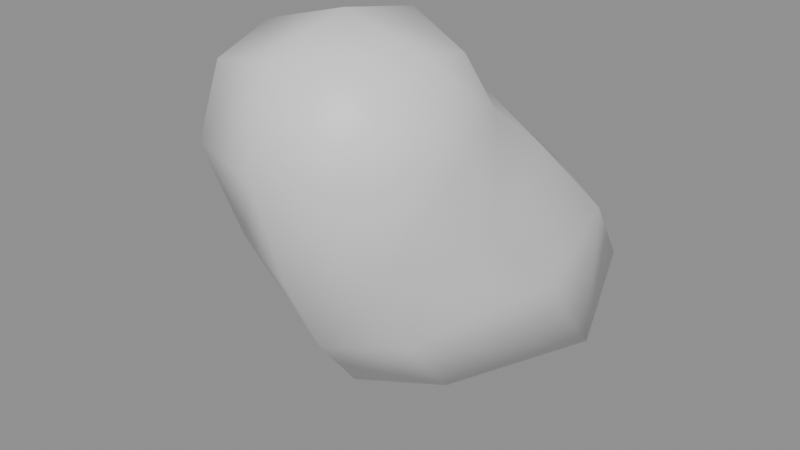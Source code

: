 # Source: Slime.blend  (saved by Blender 5.2.45; exported with 4.5.12 LTS)
import bpy
from mathutils import Matrix  # noqa: F401  (used for matrix-valued properties, if any)

bpy.ops.wm.read_factory_settings(use_empty=True)
scene = bpy.context.scene
scene.name = 'Scene'

# ---- materials (node trees are filled in below, after node groups)
mat_slime = bpy.data.materials.new('Slime')

# ---- material node trees
mat_slime.use_nodes = True; mat_slime.node_tree.nodes.clear()
_N = mat_slime.node_tree.nodes; _L = mat_slime.node_tree.links
n0 = _N.new('ShaderNodeBsdfPrincipled'); n0.name = 'Principled BSDF'; n0.location = (-200, 100)
n0.inputs[10].default_value = 0.005
n1 = _N.new('ShaderNodeOutputMaterial'); n1.name = 'Material Output'; n1.location = (200, 100)
_L.new(n0.outputs[0], n1.inputs[0])
n1.is_active_output = True

# ---- meshes
me_slime_mesh = bpy.data.meshes.new('Slime.mesh')
me_slime_mesh.from_pydata([(0.1244, -0.1341, 0.2753), (0.09629, -0.15, 0.3663), (0.0806, -0.2306, 0.3506), (0.09629, -0.2463, 0.27), (0.0, 0.224, 0.126), (0.08729, 0.1863, 0.09686), (0.06673, 0.2737, -0.005462), (0.0, 0.3355, -0.005462), (0.0, 0.07585, 0.2522), (0.09443, 0.04511, 0.2213), (0.0, -0.15, 0.3944), (0.0, -0.2463, 0.3663), (0.08121, -0.07735, 0.3509), (0.0, -0.05234, 0.3745), (0.08653, -0.03525, 0.2864), (0.08786, -0.2066, 0.1584), (0.0, -0.2744, 0.27), (0.0, -0.2371, 0.1447), (0.0, -0.009906, 0.3102), (0.0839, -0.1594, 0.07401), (0.0, -0.1961, 0.05959), (0.0, -0.1467, -0.005462), (0.0806, -0.09393, -0.005462), (0.1487, 0.07278, -0.005462), (0.1397, 0.0005141, 0.09335), (0.1317, -0.0875, 0.1852), (0.0, 0.3355, -0.005462), (0.06673, 0.2737, -0.005462), (0.0, 0.05938, -0.005462), (0.0806, -0.09393, -0.005462), (0.0, -0.1467, -0.005462), (0.1487, 0.07278, -0.005462), (-0.1244, -0.1341, 0.2753), (-0.09629, -0.2463, 0.27), (-0.0806, -0.2306, 0.3506), (-0.09629, -0.15, 0.3663), (-0.08121, -0.07735, 0.3509), (-0.08653, -0.03525, 0.2864), (-0.08786, -0.2066, 0.1584), (-0.09443, 0.04511, 0.2213), (-0.0839, -0.1594, 0.07401), (-0.0806, -0.09393, -0.005462), (-0.1397, 0.0005141, 0.09335), (-0.1487, 0.07278, -0.005462), (-0.1317, -0.0875, 0.1852), (-0.08729, 0.1863, 0.09686), (-0.06673, 0.2737, -0.005462), (-0.06673, 0.2737, -0.005462), (-0.0806, -0.09393, -0.005462), (-0.1487, 0.07278, -0.005462)], [], [(0, 1, 2), (0, 2, 3), (4, 5, 6), (4, 6, 7), (8, 9, 5), (8, 5, 4), (1, 10, 11), (1, 11, 2), (12, 13, 10), (12, 10, 1), (14, 12, 1), (14, 1, 0), (15, 3, 16), (15, 16, 17), (3, 2, 11), (3, 11, 16), (18, 14, 9), (18, 9, 8), (12, 14, 18), (12, 18, 13), (19, 20, 21), (19, 21, 22), (19, 22, 23), (19, 23, 24), (15, 25, 0), (15, 0, 3), (14, 0, 25), (14, 25, 9), (15, 17, 20), (15, 20, 19), (15, 19, 24), (15, 24, 25), (9, 25, 24), (9, 24, 5), (5, 24, 23), (5, 23, 6), (26, 27, 28), (29, 30, 28), (31, 29, 28), (27, 31, 28), (32, 33, 34), (32, 34, 35), (35, 34, 11), (35, 11, 10), (36, 35, 10), (36, 10, 13), (37, 32, 35), (37, 35, 36), (38, 17, 16), (38, 16, 33), (33, 16, 11), (33, 11, 34), (18, 8, 39), (18, 39, 37), (36, 13, 18), (36, 18, 37), (40, 41, 21), (40, 21, 20), (40, 42, 43), (40, 43, 41), (32, 44, 38), (32, 38, 33), (37, 39, 44), (37, 44, 32), (38, 40, 20), (38, 20, 17), (38, 44, 42), (38, 42, 40), (39, 45, 42), (39, 42, 44), (45, 46, 43), (45, 43, 42), (26, 28, 47), (48, 28, 30), (49, 28, 48), (47, 28, 49), (4, 7, 46), (4, 46, 45), (8, 4, 45), (8, 45, 39)])
_uv = me_slime_mesh.uv_layers.new(name='UVMap')
_uv.uv.foreach_set('vector', [0.2718, 0.399, 0.16, 0.4276, 0.1292, 0.3393, 0.2718, 0.399, 0.1292, 0.3393, 0.203, 0.2805, 0.6885, 0.8879, 0.7269, 0.7174, 0.9348, 0.7914, 0.6885, 0.8879, 0.9348, 0.7914, 0.9697, 0.9377, 0.3906, 0.7649, 0.4526, 0.6074, 0.7269, 0.7174, 0.3906, 0.7649, 0.7269, 0.7174, 0.6885, 0.8879, 0.16, 0.4276, 0.02407, 0.4769, 0.01651, 0.3076, 0.16, 0.4276, 0.01651, 0.3076, 0.1292, 0.3393, 0.1976, 0.513, 0.1178, 0.6191, 0.02407, 0.4769, 0.1976, 0.513, 0.02407, 0.4769, 0.16, 0.4276, 0.3042, 0.5454, 0.1976, 0.513, 0.16, 0.4276, 0.3042, 0.5454, 0.16, 0.4276, 0.2718, 0.399, 0.3435, 0.2203, 0.203, 0.2805, 0.1113, 0.1663, 0.3435, 0.2203, 0.1113, 0.1663, 0.3062, 0.08363, 0.203, 0.2805, 0.1292, 0.3393, 0.01651, 0.3076, 0.203, 0.2805, 0.01651, 0.3076, 0.1113, 0.1663, 0.2349, 0.6824, 0.3042, 0.5454, 0.4526, 0.6074, 0.2349, 0.6824, 0.4526, 0.6074, 0.3906, 0.7649, 0.1976, 0.513, 0.3042, 0.5454, 0.2349, 0.6824, 0.1976, 0.513, 0.2349, 0.6824, 0.1178, 0.6191, 0.4846, 0.1985, 0.4589, 0.0526, 0.5955, 0.04867, 0.4846, 0.1985, 0.5955, 0.04867, 0.6492, 0.2011, 0.4846, 0.1985, 0.6492, 0.2011, 0.8001, 0.4601, 0.4846, 0.1985, 0.8001, 0.4601, 0.6014, 0.4379, 0.3435, 0.2203, 0.4106, 0.3956, 0.2718, 0.399, 0.3435, 0.2203, 0.2718, 0.399, 0.203, 0.2805, 0.3042, 0.5454, 0.2718, 0.399, 0.4106, 0.3956, 0.3042, 0.5454, 0.4106, 0.3956, 0.4526, 0.6074, 0.3435, 0.2203, 0.3062, 0.08363, 0.4589, 0.0526, 0.3435, 0.2203, 0.4589, 0.0526, 0.4846, 0.1985, 0.3435, 0.2203, 0.4846, 0.1985, 0.6014, 0.4379, 0.3435, 0.2203, 0.6014, 0.4379, 0.4106, 0.3956, 0.4526, 0.6074, 0.4106, 0.3956, 0.6014, 0.4379, 0.4526, 0.6074, 0.6014, 0.4379, 0.7269, 0.7174, 0.7269, 0.7174, 0.6014, 0.4379, 0.8001, 0.4601, 0.7269, 0.7174, 0.8001, 0.4601, 0.9348, 0.7914, 0.6474, 0.01611, 0.7621, 0.05743, 0.7918, 0.3567, 0.9715, 0.5037, 0.8996, 0.611, 0.7918, 0.3567, 0.9683, 0.2624, 0.9715, 0.5037, 0.7918, 0.3567, 0.7621, 0.05743, 0.9683, 0.2624, 0.7918, 0.3567, 0.2718, 0.399, 0.203, 0.2805, 0.1292, 0.3393, 0.2718, 0.399, 0.1292, 0.3393, 0.16, 0.4276, 0.16, 0.4276, 0.1292, 0.3393, 0.01651, 0.3076, 0.16, 0.4276, 0.01651, 0.3076, 0.02407, 0.4769, 0.1976, 0.513, 0.16, 0.4276, 0.02407, 0.4769, 0.1976, 0.513, 0.02407, 0.4769, 0.1178, 0.6191, 0.3042, 0.5454, 0.2718, 0.399, 0.16, 0.4276, 0.3042, 0.5454, 0.16, 0.4276, 0.1976, 0.513, 0.3435, 0.2203, 0.3062, 0.08363, 0.1113, 0.1663, 0.3435, 0.2203, 0.1113, 0.1663, 0.203, 0.2805, 0.203, 0.2805, 0.1113, 0.1663, 0.01651, 0.3076, 0.203, 0.2805, 0.01651, 0.3076, 0.1292, 0.3393, 0.2349, 0.6824, 0.3906, 0.7649, 0.4526, 0.6074, 0.2349, 0.6824, 0.4526, 0.6074, 0.3042, 0.5454, 0.1976, 0.513, 0.1178, 0.6191, 0.2349, 0.6824, 0.1976, 0.513, 0.2349, 0.6824, 0.3042, 0.5454, 0.4846, 0.1985, 0.6492, 0.2011, 0.5955, 0.04867, 0.4846, 0.1985, 0.5955, 0.04867, 0.4589, 0.0526, 0.4846, 0.1985, 0.6014, 0.4379, 0.8001, 0.4601, 0.4846, 0.1985, 0.8001, 0.4601, 0.6492, 0.2011, 0.2718, 0.399, 0.4106, 0.3956, 0.3435, 0.2203, 0.2718, 0.399, 0.3435, 0.2203, 0.203, 0.2805, 0.3042, 0.5454, 0.4526, 0.6074, 0.4106, 0.3956, 0.3042, 0.5454, 0.4106, 0.3956, 0.2718, 0.399, 0.3435, 0.2203, 0.4846, 0.1985, 0.4589, 0.0526, 0.3435, 0.2203, 0.4589, 0.0526, 0.3062, 0.08363, 0.3435, 0.2203, 0.4106, 0.3956, 0.6014, 0.4379, 0.3435, 0.2203, 0.6014, 0.4379, 0.4846, 0.1985, 0.4526, 0.6074, 0.7269, 0.7174, 0.6014, 0.4379, 0.4526, 0.6074, 0.6014, 0.4379, 0.4106, 0.3956, 0.7269, 0.7174, 0.9348, 0.7914, 0.8001, 0.4601, 0.7269, 0.7174, 0.8001, 0.4601, 0.6014, 0.4379, 0.6474, 0.01611, 0.7918, 0.3567, 0.7621, 0.05743, 0.9715, 0.5037, 0.7918, 0.3567, 0.8996, 0.611, 0.9683, 0.2624, 0.7918, 0.3567, 0.9715, 0.5037, 0.7621, 0.05743, 0.7918, 0.3567, 0.9683, 0.2624, 0.6885, 0.8879, 0.9697, 0.9377, 0.9348, 0.7914, 0.6885, 0.8879, 0.9348, 0.7914, 0.7269, 0.7174, 0.3906, 0.7649, 0.6885, 0.8879, 0.7269, 0.7174, 0.3906, 0.7649, 0.7269, 0.7174, 0.4526, 0.6074])
me_slime_mesh.materials.append(mat_slime)
me_slime_mesh.update()
me_slime_mesh.normals_split_custom_set([tuple(v) for v in zip(*[iter([0.9875, -0.02542, 0.1553, 0.7088, -0.01417, 0.7052, 0.5829, -0.5746, 0.5745, 0.9875, -0.02543, 0.1553, 0.583, -0.5746, 0.5745, 0.6995, -0.7146, 0.01063, -3.087e-05, 0.7289, 0.6846, 0.7505, 0.4951, 0.4378, 0.6578, 0.5813, -0.4789, -3.815e-06, 0.7289, 0.6847, 0.6579, 0.5813, -0.4789, 1.335e-05, 0.9513, -0.3082, -1.984e-06, 0.6236, 0.7818, 0.7359, 0.4301, 0.523, 0.7505, 0.4951, 0.4378, 1.38e-05, 0.6235, 0.7818, 0.7505, 0.4951, 0.4378, 1.717e-05, 0.7289, 0.6847, 0.7089, -0.01421, 0.7052, -5.037e-06, -0.01676, 0.9999, -4.315e-05, -0.7071, 0.7071, 0.7088, -0.01416, 0.7052, -3.979e-06, -0.7071, 0.7071, 0.583, -0.5745, 0.5745, 0.6239, 0.4495, 0.6393, -3.353e-05, 0.5811, 0.8138, 2.763e-05, -0.01673, 0.9999, 0.6239, 0.4495, 0.6393, 4.444e-05, -0.01671, 0.9999, 0.7089, -0.01416, 0.7052, 0.7257, 0.4778, 0.495, 0.6239, 0.4495, 0.6393, 0.7088, -0.0142, 0.7052, 0.7257, 0.4777, 0.4951, 0.7088, -0.01416, 0.7052, 0.9875, -0.02538, 0.1553, 0.7015, -0.6479, -0.2968, 0.6995, -0.7146, 0.01067, -1.426e-06, -0.9996, -0.02717, 0.7015, -0.6479, -0.2968, 3.079e-05, -0.9996, -0.02715, 2.867e-05, -0.9185, -0.3953, 0.6995, -0.7146, 0.01061, 0.583, -0.5745, 0.5745, -1.726e-05, -0.7071, 0.7071, 0.6995, -0.7146, 0.01062, 1.48e-05, -0.7071, 0.7071, 3.23e-05, -0.9996, -0.02712, 1.254e-05, 0.7161, 0.698, 0.7257, 0.4778, 0.4951, 0.7359, 0.4301, 0.523, 5.454e-06, 0.7161, 0.698, 0.7359, 0.4301, 0.523, 2.623e-05, 0.6236, 0.7818, 0.6239, 0.4495, 0.6393, 0.7257, 0.4778, 0.4951, 1.454e-05, 0.7161, 0.698, 0.6239, 0.4495, 0.6393, 3.952e-05, 0.7161, 0.698, 2.073e-05, 0.5811, 0.8138, 0.7096, -0.5847, -0.3932, 3.129e-06, -0.8372, -0.5469, -1.675e-06, -0.5423, -0.8402, 0.7096, -0.5847, -0.3932, -1.605e-05, -0.5423, -0.8402, 0.5286, -0.3338, -0.7805, 0.7097, -0.5847, -0.3931, 0.5286, -0.3338, -0.7805, 0.7917, 0.09941, -0.6028, 0.7097, -0.5846, -0.3932, 0.7916, 0.09938, -0.6029, 0.9996, -0.0213, 0.01708, 0.7015, -0.6479, -0.2968, 0.9981, -0.05232, 0.03158, 0.9875, -0.02542, 0.1553, 0.7015, -0.6479, -0.2968, 0.9875, -0.02539, 0.1553, 0.6995, -0.7146, 0.01065, 0.7257, 0.4778, 0.4951, 0.9875, -0.02535, 0.1553, 0.9981, -0.05224, 0.03162, 0.7257, 0.4777, 0.4951, 0.9981, -0.05222, 0.03159, 0.7359, 0.4301, 0.5229, 0.7015, -0.6479, -0.2968, 5.749e-05, -0.9185, -0.3954, 2.33e-05, -0.8372, -0.547, 0.7015, -0.6479, -0.2968, -4.319e-06, -0.8372, -0.5469, 0.7096, -0.5847, -0.3932, 0.7015, -0.6479, -0.2968, 0.7097, -0.5847, -0.3931, 0.9996, -0.02127, 0.01706, 0.7015, -0.6479, -0.2968, 0.9996, -0.02131, 0.01708, 0.9981, -0.05229, 0.03155, 0.7359, 0.4301, 0.5229, 0.9981, -0.05223, 0.0316, 0.9996, -0.02124, 0.01712, 0.7359, 0.4301, 0.5229, 0.9996, -0.02125, 0.01712, 0.7505, 0.495, 0.4378, 0.7505, 0.4951, 0.4378, 0.9996, -0.02127, 0.01714, 0.7916, 0.09935, -0.6029, 0.7505, 0.4951, 0.4377, 0.7916, 0.09931, -0.6028, 0.6578, 0.5813, -0.479, 4.39e-05, 0.9513, -0.3083, 0.6578, 0.5813, -0.479, 0.0, 0.0, -1.0, 0.5287, -0.3338, -0.7805, -8.874e-06, -0.5423, -0.8402, 0.0, 0.0, -1.0, 0.7917, 0.09942, -0.6028, 0.5286, -0.3338, -0.7805, 4.874e-09, 0.0, -1.0, 0.6578, 0.5813, -0.479, 0.7917, 0.09932, -0.6028, -5.637e-09, 0.0, -1.0, -0.9875, -0.02543, 0.1553, -0.6995, -0.7146, 0.01064, -0.583, -0.5746, 0.5745, -0.9875, -0.02543, 0.1553, -0.5829, -0.5745, 0.5745, -0.7088, -0.01418, 0.7052, -0.7088, -0.01418, 0.7052, -0.583, -0.5745, 0.5745, 1.732e-05, -0.7071, 0.7071, -0.7088, -0.01415, 0.7052, -1.477e-05, -0.7071, 0.7071, -4.357e-05, -0.01671, 0.9999, -0.6239, 0.4495, 0.6393, -0.7089, -0.01418, 0.7052, -3.362e-05, -0.0167, 0.9999, -0.6239, 0.4495, 0.6393, -1.91e-05, -0.01672, 0.9999, -2.117e-05, 0.5812, 0.8138, -0.7257, 0.4777, 0.4951, -0.9875, -0.02536, 0.1553, -0.7089, -0.01421, 0.7052, -0.7257, 0.4778, 0.4951, -0.7088, -0.01422, 0.7052, -0.6239, 0.4495, 0.6393, -0.7015, -0.6479, -0.2968, -4.035e-05, -0.9185, -0.3954, -3.809e-05, -0.9996, -0.02714, -0.7015, -0.6479, -0.2968, -1.019e-05, -0.9996, -0.02716, -0.6995, -0.7146, 0.01068, -0.6995, -0.7146, 0.0106, -1.909e-05, -0.9996, -0.02711, 4.314e-05, -0.7071, 0.7071, -0.6995, -0.7146, 0.01059, 4.135e-06, -0.7071, 0.7071, -0.583, -0.5745, 0.5745, -1.302e-05, 0.7161, 0.698, -1.899e-05, 0.6235, 0.7818, -0.7359, 0.4301, 0.523, -1.812e-05, 0.7161, 0.698, -0.7359, 0.4301, 0.523, -0.7257, 0.4778, 0.4951, -0.6239, 0.4495, 0.6393, -6.169e-06, 0.5811, 0.8138, -3.441e-05, 0.7161, 0.698, -0.6239, 0.4495, 0.6393, -7.681e-06, 0.7161, 0.698, -0.7257, 0.4778, 0.4951, -0.7096, -0.5847, -0.3932, -0.5286, -0.3338, -0.7805, 1.575e-05, -0.5423, -0.8402, -0.7096, -0.5847, -0.3932, 9.09e-06, -0.5423, -0.8402, 3.787e-06, -0.8371, -0.547, -0.7097, -0.5846, -0.3932, -0.9996, -0.0213, 0.01707, -0.7916, 0.09936, -0.6029, -0.7097, -0.5846, -0.3932, -0.7916, 0.09937, -0.6029, -0.5286, -0.3338, -0.7805, -0.9875, -0.02543, 0.1553, -0.9981, -0.0523, 0.03155, -0.7015, -0.6479, -0.2968, -0.9875, -0.02539, 0.1553, -0.7015, -0.6479, -0.2968, -0.6995, -0.7146, 0.01064, -0.7257, 0.4777, 0.4951, -0.7359, 0.4301, 0.523, -0.9981, -0.05224, 0.0316, -0.7257, 0.4778, 0.4951, -0.9981, -0.05224, 0.03162, -0.9875, -0.02536, 0.1553, -0.7015, -0.6479, -0.2968, -0.7096, -0.5847, -0.3932, -1.237e-06, -0.8372, -0.547, -0.7015, -0.6479, -0.2968, -1.791e-05, -0.8372, -0.547, -5.796e-05, -0.9185, -0.3954, -0.7015, -0.6479, -0.2968, -0.9981, -0.05228, 0.03155, -0.9996, -0.02131, 0.01708, -0.7015, -0.6479, -0.2968, -0.9996, -0.02127, 0.01707, -0.7097, -0.5846, -0.3932, -0.7359, 0.4301, 0.5229, -0.7505, 0.4951, 0.4378, -0.9996, -0.02124, 0.01711, -0.7359, 0.4301, 0.5229, -0.9996, -0.02127, 0.01714, -0.9981, -0.05225, 0.03163, -0.7505, 0.4951, 0.4377, -0.6578, 0.5813, -0.479, -0.7916, 0.0994, -0.6029, -0.7505, 0.4951, 0.4377, -0.7916, 0.09932, -0.6029, -0.9996, -0.02123, 0.01709, -4.619e-06, 0.9513, -0.3083, 0.0, 0.0, -1.0, -0.6578, 0.5813, -0.479, -0.5286, -0.3338, -0.7805, 0.0, 0.0, -1.0, 8.821e-06, -0.5423, -0.8402, -0.7917, 0.09939, -0.6028, -4.874e-09, 0.0, -1.0, -0.5286, -0.3338, -0.7805, -0.6578, 0.5812, -0.479, 5.637e-09, 0.0, -1.0, -0.7917, 0.09941, -0.6028, 4.172e-06, 0.7289, 0.6847, -9.787e-05, 0.9513, -0.3083, -0.6578, 0.5813, -0.4789, 2.894e-05, 0.7289, 0.6846, -0.6579, 0.5812, -0.4789, -0.7505, 0.4951, 0.4378, -8.941e-06, 0.6236, 0.7817, -7.069e-06, 0.7288, 0.6847, -0.7505, 0.4951, 0.4378, -2.086e-07, 0.6236, 0.7818, -0.7505, 0.4951, 0.4378, -0.7359, 0.4301, 0.523])] * 3)])
arm_slime_skeleton = bpy.data.armatures.new('Slime.skeleton')  # bones are not reproduced

# ---- objects
ob_slime_skeleton = bpy.data.objects.new('Slime.skeleton', arm_slime_skeleton)
ob_slime_mesh = bpy.data.objects.new('Slime.mesh', me_slime_mesh)

# ---- transforms, parenting, visibility, modifiers, constraints
ob_slime_skeleton.location = (0.0, 0.0, 0.0)
ob_slime_skeleton.rotation_mode = 'QUATERNION'
ob_slime_skeleton.rotation_quaternion = (1.0, 0.0, 0.0, 0.0)
ob_slime_mesh.parent = ob_slime_skeleton
ob_slime_mesh.location = (0.0, 0.0, 0.0)
_vg = ob_slime_mesh.vertex_groups.new(name='slime_root')
for _i, _w in zip([4, 5, 6, 7, 22, 23, 24, 26, 27, 28, 29, 31, 41, 42, 43, 45, 46, 47, 48, 49], [0.9288, 0.9003, 0.9683, 1.0, 0.1663, 0.711, 0.1888, 1.0, 0.9683, 0.5064, 0.1663, 0.711, 0.1663, 0.1888, 0.711, 0.9003, 0.9683, 0.9683, 0.1663, 0.711]): _vg.add([_i], _w, 'REPLACE')
_vg = ob_slime_mesh.vertex_groups.new(name='slime_base')
for _i, _w in zip([19, 20, 21, 22, 23, 24, 28, 29, 30, 31, 40, 41, 42, 43, 48, 49], [0.2533, 0.1958, 0.4425, 0.5226, 0.2462, 0.5526, 0.4873, 0.5226, 0.4425, 0.2462, 0.2533, 0.5226, 0.5526, 0.2462, 0.5226, 0.2462]): _vg.add([_i], _w, 'REPLACE')
_vg = ob_slime_mesh.vertex_groups.new(name='slime_mid')
for _i, _w in zip([8, 9, 14, 15, 17, 18, 19, 20, 21, 22, 24, 25, 29, 30, 37, 38, 39, 40, 41, 42, 44, 48], [0.6547, 0.6389, 0.1823, 0.4908, 0.475, 0.1641, 0.5762, 0.6116, 0.426, 0.2535, 0.2078, 0.5819, 0.2535, 0.426, 0.1823, 0.4908, 0.6389, 0.5762, 0.2535, 0.2078, 0.5819, 0.2535]): _vg.add([_i], _w, 'REPLACE')
_vg = ob_slime_mesh.vertex_groups.new(name='slime_head')
for _i, _w in zip([0, 1, 2, 3, 8, 9, 10, 11, 12, 13, 14, 15, 16, 17, 18, 20, 25, 32, 33, 34, 35, 36, 37, 38, 39, 44], [0.8229, 0.9523, 0.9476, 0.8692, 0.1788, 0.1655, 0.9779, 0.9673, 0.9068, 0.9248, 0.7656, 0.4729, 0.8919, 0.4833, 0.7921, 0.1728, 0.2584, 0.8229, 0.8692, 0.9476, 0.9523, 0.9068, 0.7656, 0.4729, 0.1655, 0.2584]): _vg.add([_i], _w, 'REPLACE')
_m = ob_slime_mesh.modifiers.new('Armature', 'ARMATURE')
_m.object = ob_slime_skeleton

# ---- collection membership
scene.collection.objects.link(ob_slime_skeleton)
scene.collection.objects.link(ob_slime_mesh)

# ---- scene / render settings (as saved in the file)
scene.frame_start = 1; scene.frame_end = 48; scene.frame_set(1)
scene.render.engine = 'BLENDER_EEVEE_NEXT'
scene.render.bake_bias = 0.0
scene.render.bake_samples = 0
scene.render.compositor_device = 'GPU'
scene.eevee.use_volume_custom_range = False
scene.eevee.fast_gi_thickness_near = 0.1
scene.eevee.fast_gi_thickness_far = 0.0
scene.eevee.ray_tracing_options.screen_trace_thickness = 0.1
bpy.context.view_layer.update()

# ---- added for rendering (the .blend has no active camera and no usable light): camera, sun + grey world if the file has none
cam_auto = bpy.data.cameras.new('AutoCamera')
cam_auto.lens = 50.0
cam_auto.sensor_width = 36.0
cam_auto.clip_end = 1000.0
ob_auto_camera = bpy.data.objects.new('AutoCamera', cam_auto)
scene.collection.objects.link(ob_auto_camera)
ob_auto_camera.location = (0.654585, -0.857757, 0.670744)
ob_auto_camera.rotation_euler = (1.09748, -7.21219e-08, 0.694738)
scene.camera = ob_auto_camera
light_auto_sun = bpy.data.lights.new('AutoSun', 'SUN')
light_auto_sun.energy = 3.0
light_auto_sun.angle = 0.0523599
ob_auto_sun = bpy.data.objects.new('AutoSun', light_auto_sun)
scene.collection.objects.link(ob_auto_sun)
ob_auto_sun.rotation_euler = (0.872665, 0.174533, 0.523599)
if scene.world is None:
    world_auto = bpy.data.worlds.new('AutoWorld')
    world_auto.color = (0.3, 0.3, 0.3)
    scene.world = world_auto
bpy.context.view_layer.update()
